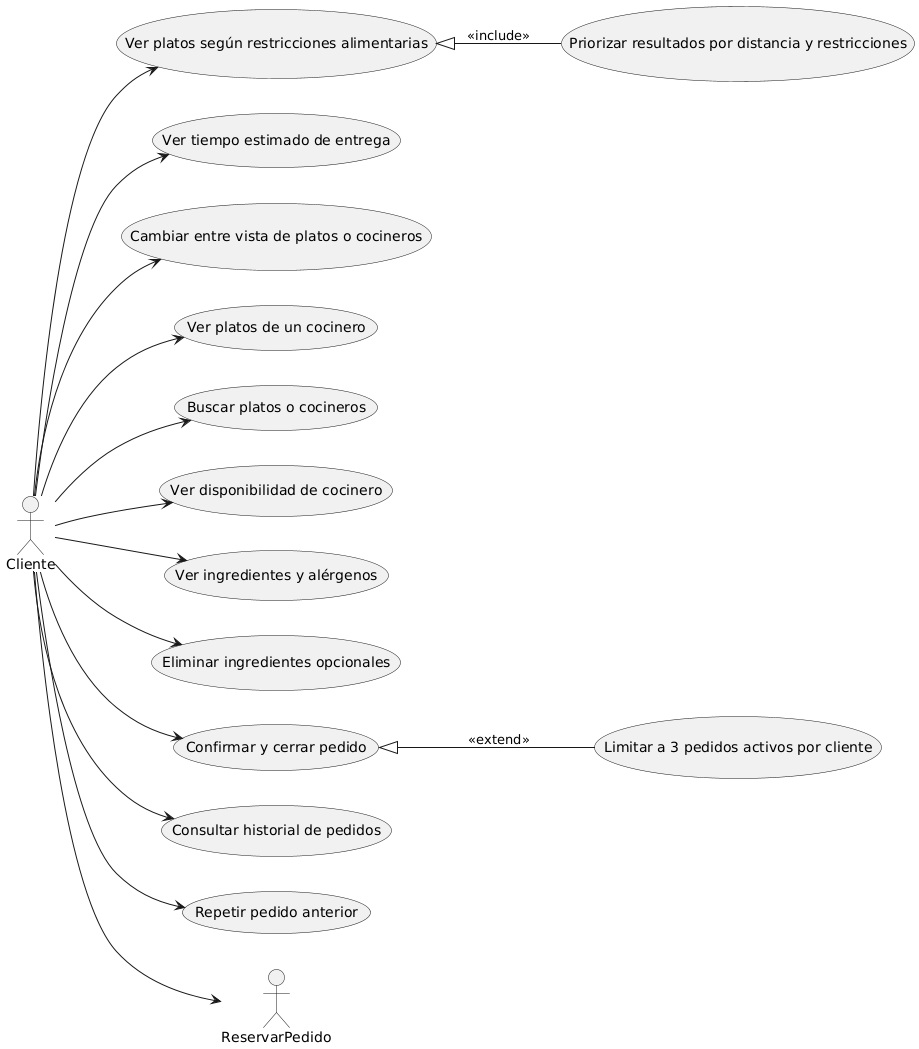

The diagram above was rendered by PlantUML. Its source (embedded in the PNG):
@startuml
left to right direction

actor Cliente

usecase "Ver platos según restricciones alimentarias" as VerPlatosRestricciones
usecase "Ver tiempo estimado de entrega" as VerTiempoEntrega
usecase "Cambiar entre vista de platos o cocineros" as CambiarVista
usecase "Ver platos de un cocinero" as VerPlatosCocinero
usecase "Buscar platos o cocineros" as Buscar
usecase "Ver disponibilidad de cocinero" as DisponibilidadCocinero
usecase "Ver ingredientes y alérgenos" as VerIngredientes
usecase "Eliminar ingredientes opcionales" as EliminarIngredientes
usecase "Confirmar y cerrar pedido" as ConfirmarPedido
usecase "Consultar historial de pedidos" as HistorialPedidos
usecase "Repetir pedido anterior" as RepetirPedido

usecase "Priorizar resultados por distancia y restricciones" as PriorizarResultados
usecase "Limitar a 3 pedidos activos por cliente" as LimitarPedidos

Cliente --> VerPlatosRestricciones
Cliente --> VerTiempoEntrega
Cliente --> CambiarVista
Cliente --> VerPlatosCocinero
Cliente --> Buscar
Cliente --> DisponibilidadCocinero
Cliente --> ReservarPedido
Cliente --> VerIngredientes
Cliente --> EliminarIngredientes
Cliente --> ConfirmarPedido
Cliente --> HistorialPedidos
Cliente --> RepetirPedido

VerPlatosRestricciones <|-- PriorizarResultados : <<include>>
ConfirmarPedido <|-- LimitarPedidos : <<extend>>
@enduml